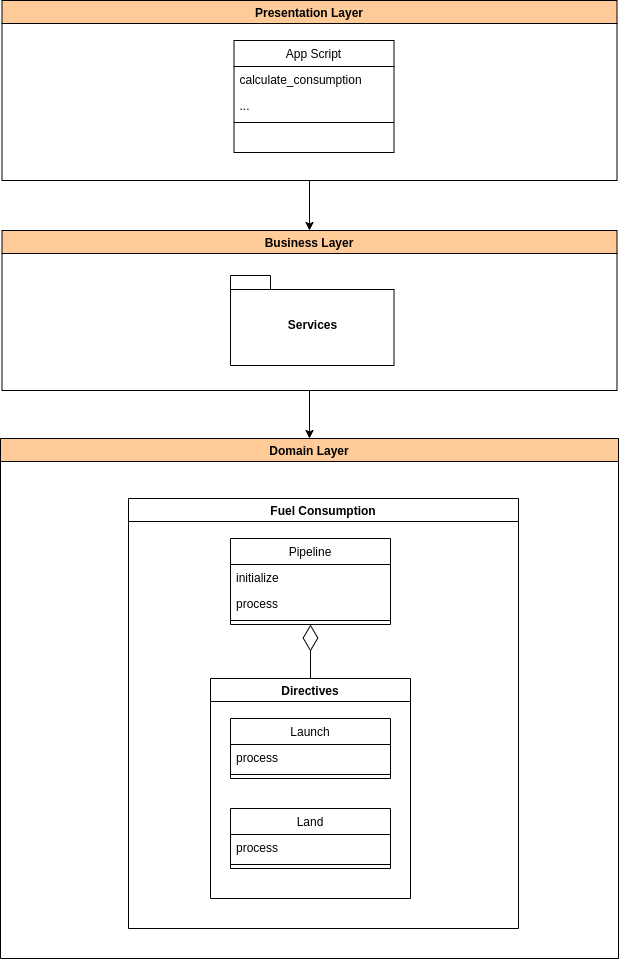

The diagram above was exported from draw.io. Its source (the exported page's mxGraphModel, read from the mxfile embedded in the PNG):
<mxGraphModel dx="1422" dy="771" grid="1" gridSize="10" guides="1" tooltips="1" connect="1" arrows="1" fold="1" page="1" pageScale="1" pageWidth="827" pageHeight="1169" math="0" shadow="0">
  <root>
    <mxCell id="WIyWlLk6GJQsqaUBKTNV-0" />
    <mxCell id="WIyWlLk6GJQsqaUBKTNV-1" parent="WIyWlLk6GJQsqaUBKTNV-0" />
    <mxCell id="zr0L9IddeY2RX6OICGlk-23" style="edgeStyle=orthogonalEdgeStyle;rounded=0;orthogonalLoop=1;jettySize=auto;html=1;exitX=0.5;exitY=1;exitDx=0;exitDy=0;entryX=0.5;entryY=0;entryDx=0;entryDy=0;" parent="WIyWlLk6GJQsqaUBKTNV-1" source="RSkR6v32H-Lt-m6J--_9-0" target="zr0L9IddeY2RX6OICGlk-38" edge="1">
      <mxGeometry relative="1" as="geometry" />
    </mxCell>
    <mxCell id="zr0L9IddeY2RX6OICGlk-31" value="Presentation Layer" style="swimlane;fillColor=#FFCC99;" parent="WIyWlLk6GJQsqaUBKTNV-1" vertex="1">
      <mxGeometry x="106.5" y="20" width="615" height="180" as="geometry" />
    </mxCell>
    <mxCell id="zr0L9IddeY2RX6OICGlk-32" value="App Script" style="swimlane;fontStyle=0;align=center;verticalAlign=top;childLayout=stackLayout;horizontal=1;startSize=26;horizontalStack=0;resizeParent=1;resizeLast=0;collapsible=1;marginBottom=0;rounded=0;shadow=0;strokeWidth=1;" parent="zr0L9IddeY2RX6OICGlk-31" vertex="1">
      <mxGeometry x="232" y="40" width="160" height="112" as="geometry">
        <mxRectangle x="340" y="380" width="170" height="26" as="alternateBounds" />
      </mxGeometry>
    </mxCell>
    <mxCell id="zr0L9IddeY2RX6OICGlk-33" value="calculate_consumption" style="text;align=left;verticalAlign=top;spacingLeft=4;spacingRight=4;overflow=hidden;rotatable=0;points=[[0,0.5],[1,0.5]];portConstraint=eastwest;" parent="zr0L9IddeY2RX6OICGlk-32" vertex="1">
      <mxGeometry y="26" width="160" height="26" as="geometry" />
    </mxCell>
    <mxCell id="RSkR6v32H-Lt-m6J--_9-8" value="..." style="text;align=left;verticalAlign=top;spacingLeft=4;spacingRight=4;overflow=hidden;rotatable=0;points=[[0,0.5],[1,0.5]];portConstraint=eastwest;" vertex="1" parent="zr0L9IddeY2RX6OICGlk-32">
      <mxGeometry y="52" width="160" height="26" as="geometry" />
    </mxCell>
    <mxCell id="zr0L9IddeY2RX6OICGlk-34" value="" style="line;html=1;strokeWidth=1;align=left;verticalAlign=middle;spacingTop=-1;spacingLeft=3;spacingRight=3;rotatable=0;labelPosition=right;points=[];portConstraint=eastwest;" parent="zr0L9IddeY2RX6OICGlk-32" vertex="1">
      <mxGeometry y="78" width="160" height="8" as="geometry" />
    </mxCell>
    <mxCell id="zr0L9IddeY2RX6OICGlk-37" style="edgeStyle=orthogonalEdgeStyle;rounded=0;orthogonalLoop=1;jettySize=auto;html=1;exitX=0.5;exitY=1;exitDx=0;exitDy=0;entryX=0.5;entryY=0;entryDx=0;entryDy=0;" parent="WIyWlLk6GJQsqaUBKTNV-1" source="zr0L9IddeY2RX6OICGlk-31" target="RSkR6v32H-Lt-m6J--_9-0" edge="1">
      <mxGeometry relative="1" as="geometry" />
    </mxCell>
    <mxCell id="zr0L9IddeY2RX6OICGlk-38" value="Domain Layer" style="swimlane;fillColor=#FFCC99;" parent="WIyWlLk6GJQsqaUBKTNV-1" vertex="1">
      <mxGeometry x="105" y="458" width="618" height="520" as="geometry" />
    </mxCell>
    <mxCell id="RSkR6v32H-Lt-m6J--_9-9" value="Fuel Consumption" style="swimlane;" vertex="1" parent="zr0L9IddeY2RX6OICGlk-38">
      <mxGeometry x="128" y="60" width="390" height="430" as="geometry" />
    </mxCell>
    <mxCell id="zr0L9IddeY2RX6OICGlk-8" value="Pipeline" style="swimlane;fontStyle=0;align=center;verticalAlign=top;childLayout=stackLayout;horizontal=1;startSize=26;horizontalStack=0;resizeParent=1;resizeLast=0;collapsible=1;marginBottom=0;rounded=0;shadow=0;strokeWidth=1;" parent="RSkR6v32H-Lt-m6J--_9-9" vertex="1">
      <mxGeometry x="102" y="40" width="160" height="86" as="geometry">
        <mxRectangle x="340" y="380" width="170" height="26" as="alternateBounds" />
      </mxGeometry>
    </mxCell>
    <mxCell id="zr0L9IddeY2RX6OICGlk-9" value="initialize" style="text;align=left;verticalAlign=top;spacingLeft=4;spacingRight=4;overflow=hidden;rotatable=0;points=[[0,0.5],[1,0.5]];portConstraint=eastwest;" parent="zr0L9IddeY2RX6OICGlk-8" vertex="1">
      <mxGeometry y="26" width="160" height="26" as="geometry" />
    </mxCell>
    <mxCell id="zr0L9IddeY2RX6OICGlk-14" value="process" style="text;align=left;verticalAlign=top;spacingLeft=4;spacingRight=4;overflow=hidden;rotatable=0;points=[[0,0.5],[1,0.5]];portConstraint=eastwest;" parent="zr0L9IddeY2RX6OICGlk-8" vertex="1">
      <mxGeometry y="52" width="160" height="26" as="geometry" />
    </mxCell>
    <mxCell id="zr0L9IddeY2RX6OICGlk-10" value="" style="line;html=1;strokeWidth=1;align=left;verticalAlign=middle;spacingTop=-1;spacingLeft=3;spacingRight=3;rotatable=0;labelPosition=right;points=[];portConstraint=eastwest;" parent="zr0L9IddeY2RX6OICGlk-8" vertex="1">
      <mxGeometry y="78" width="160" height="8" as="geometry" />
    </mxCell>
    <mxCell id="zr0L9IddeY2RX6OICGlk-15" value="Directives" style="swimlane;" parent="RSkR6v32H-Lt-m6J--_9-9" vertex="1">
      <mxGeometry x="82" y="180" width="200" height="220" as="geometry" />
    </mxCell>
    <mxCell id="zr0L9IddeY2RX6OICGlk-16" value="Launch" style="swimlane;fontStyle=0;align=center;verticalAlign=top;childLayout=stackLayout;horizontal=1;startSize=26;horizontalStack=0;resizeParent=1;resizeLast=0;collapsible=1;marginBottom=0;rounded=0;shadow=0;strokeWidth=1;" parent="zr0L9IddeY2RX6OICGlk-15" vertex="1">
      <mxGeometry x="20" y="40" width="160" height="60" as="geometry">
        <mxRectangle x="340" y="380" width="170" height="26" as="alternateBounds" />
      </mxGeometry>
    </mxCell>
    <mxCell id="RSkR6v32H-Lt-m6J--_9-22" value="process" style="text;align=left;verticalAlign=top;spacingLeft=4;spacingRight=4;overflow=hidden;rotatable=0;points=[[0,0.5],[1,0.5]];portConstraint=eastwest;" vertex="1" parent="zr0L9IddeY2RX6OICGlk-16">
      <mxGeometry y="26" width="160" height="26" as="geometry" />
    </mxCell>
    <mxCell id="zr0L9IddeY2RX6OICGlk-18" value="" style="line;html=1;strokeWidth=1;align=left;verticalAlign=middle;spacingTop=-1;spacingLeft=3;spacingRight=3;rotatable=0;labelPosition=right;points=[];portConstraint=eastwest;" parent="zr0L9IddeY2RX6OICGlk-16" vertex="1">
      <mxGeometry y="52" width="160" height="8" as="geometry" />
    </mxCell>
    <mxCell id="zr0L9IddeY2RX6OICGlk-19" value="Land" style="swimlane;fontStyle=0;align=center;verticalAlign=top;childLayout=stackLayout;horizontal=1;startSize=26;horizontalStack=0;resizeParent=1;resizeLast=0;collapsible=1;marginBottom=0;rounded=0;shadow=0;strokeWidth=1;" parent="zr0L9IddeY2RX6OICGlk-15" vertex="1">
      <mxGeometry x="20" y="130" width="160" height="60" as="geometry">
        <mxRectangle x="340" y="380" width="170" height="26" as="alternateBounds" />
      </mxGeometry>
    </mxCell>
    <mxCell id="RSkR6v32H-Lt-m6J--_9-23" value="process" style="text;align=left;verticalAlign=top;spacingLeft=4;spacingRight=4;overflow=hidden;rotatable=0;points=[[0,0.5],[1,0.5]];portConstraint=eastwest;" vertex="1" parent="zr0L9IddeY2RX6OICGlk-19">
      <mxGeometry y="26" width="160" height="26" as="geometry" />
    </mxCell>
    <mxCell id="zr0L9IddeY2RX6OICGlk-21" value="" style="line;html=1;strokeWidth=1;align=left;verticalAlign=middle;spacingTop=-1;spacingLeft=3;spacingRight=3;rotatable=0;labelPosition=right;points=[];portConstraint=eastwest;" parent="zr0L9IddeY2RX6OICGlk-19" vertex="1">
      <mxGeometry y="52" width="160" height="8" as="geometry" />
    </mxCell>
    <mxCell id="zr0L9IddeY2RX6OICGlk-22" value="" style="endArrow=diamondThin;endFill=0;endSize=24;html=1;rounded=0;entryX=0.5;entryY=1;entryDx=0;entryDy=0;exitX=0.5;exitY=0;exitDx=0;exitDy=0;" parent="RSkR6v32H-Lt-m6J--_9-9" source="zr0L9IddeY2RX6OICGlk-15" target="zr0L9IddeY2RX6OICGlk-8" edge="1">
      <mxGeometry width="160" relative="1" as="geometry">
        <mxPoint x="394" y="337" as="sourcePoint" />
        <mxPoint x="554" y="337" as="targetPoint" />
      </mxGeometry>
    </mxCell>
    <mxCell id="RSkR6v32H-Lt-m6J--_9-0" value="Business Layer" style="swimlane;fillColor=#FFCC99;" vertex="1" parent="WIyWlLk6GJQsqaUBKTNV-1">
      <mxGeometry x="106.5" y="250" width="615" height="160" as="geometry" />
    </mxCell>
    <mxCell id="RSkR6v32H-Lt-m6J--_9-7" value="Services" style="shape=folder;fontStyle=1;spacingTop=10;tabWidth=40;tabHeight=14;tabPosition=left;html=1;" vertex="1" parent="RSkR6v32H-Lt-m6J--_9-0">
      <mxGeometry x="228.5" y="45" width="163.5" height="90" as="geometry" />
    </mxCell>
  </root>
</mxGraphModel>